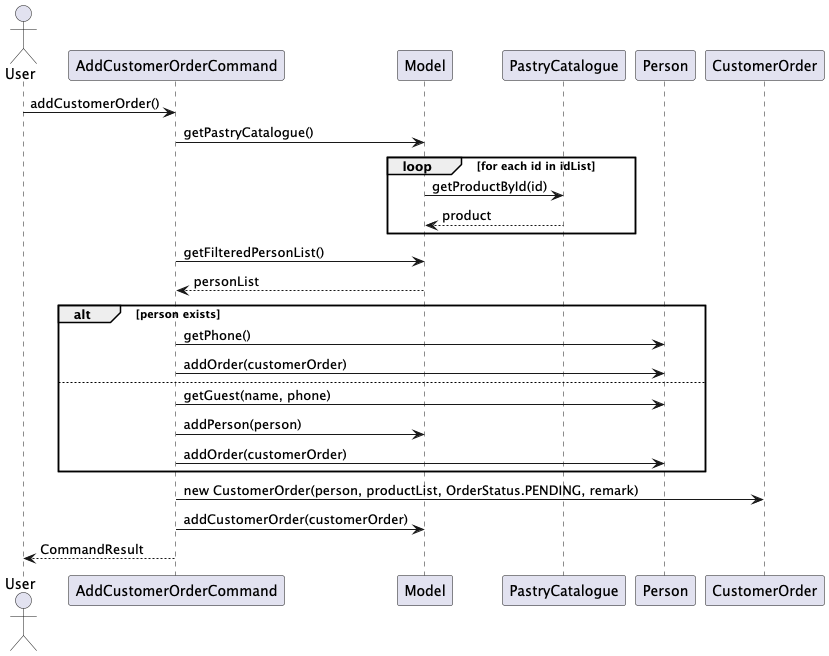

The diagram above was rendered by PlantUML. Its source (embedded in the PNG):
@startuml
actor User
participant "AddCustomerOrderCommand" as ACC
participant "Model" as M
participant "PastryCatalogue" as PC
participant "Person" as P
participant "CustomerOrder" as CO

User -> ACC: addCustomerOrder()
ACC -> M: getPastryCatalogue()
loop for each id in idList
    M -> PC: getProductById(id)
    PC --> M: product
end
ACC -> M: getFilteredPersonList()
M --> ACC: personList
alt person exists
    ACC -> P: getPhone()
    ACC -> P: addOrder(customerOrder)
else
    ACC -> P: getGuest(name, phone)
    ACC -> M: addPerson(person)
    ACC -> P: addOrder(customerOrder)
end
ACC -> CO: new CustomerOrder(person, productList, OrderStatus.PENDING, remark)
ACC -> M: addCustomerOrder(customerOrder)
ACC --> User: CommandResult
@enduml